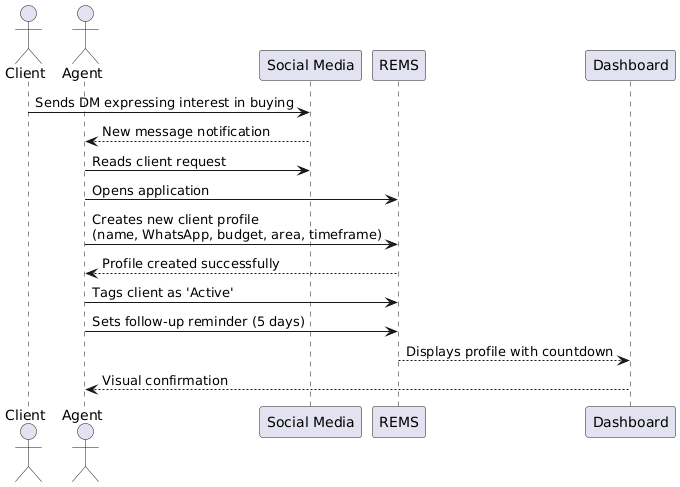

The diagram above was rendered by PlantUML. Its source (embedded in the PNG):
@startuml
actor Client
actor Agent
participant "Social Media" as SM
participant REMS
participant Dashboard

Client -> SM : Sends DM expressing interest in buying
SM --> Agent : New message notification

Agent -> SM : Reads client request
Agent -> REMS : Opens application
Agent -> REMS : Creates new client profile\n(name, WhatsApp, budget, area, timeframe)
REMS --> Agent : Profile created successfully

Agent -> REMS : Tags client as 'Active'
Agent -> REMS : Sets follow-up reminder (5 days)
REMS --> Dashboard : Displays profile with countdown
Dashboard --> Agent : Visual confirmation
@enduml